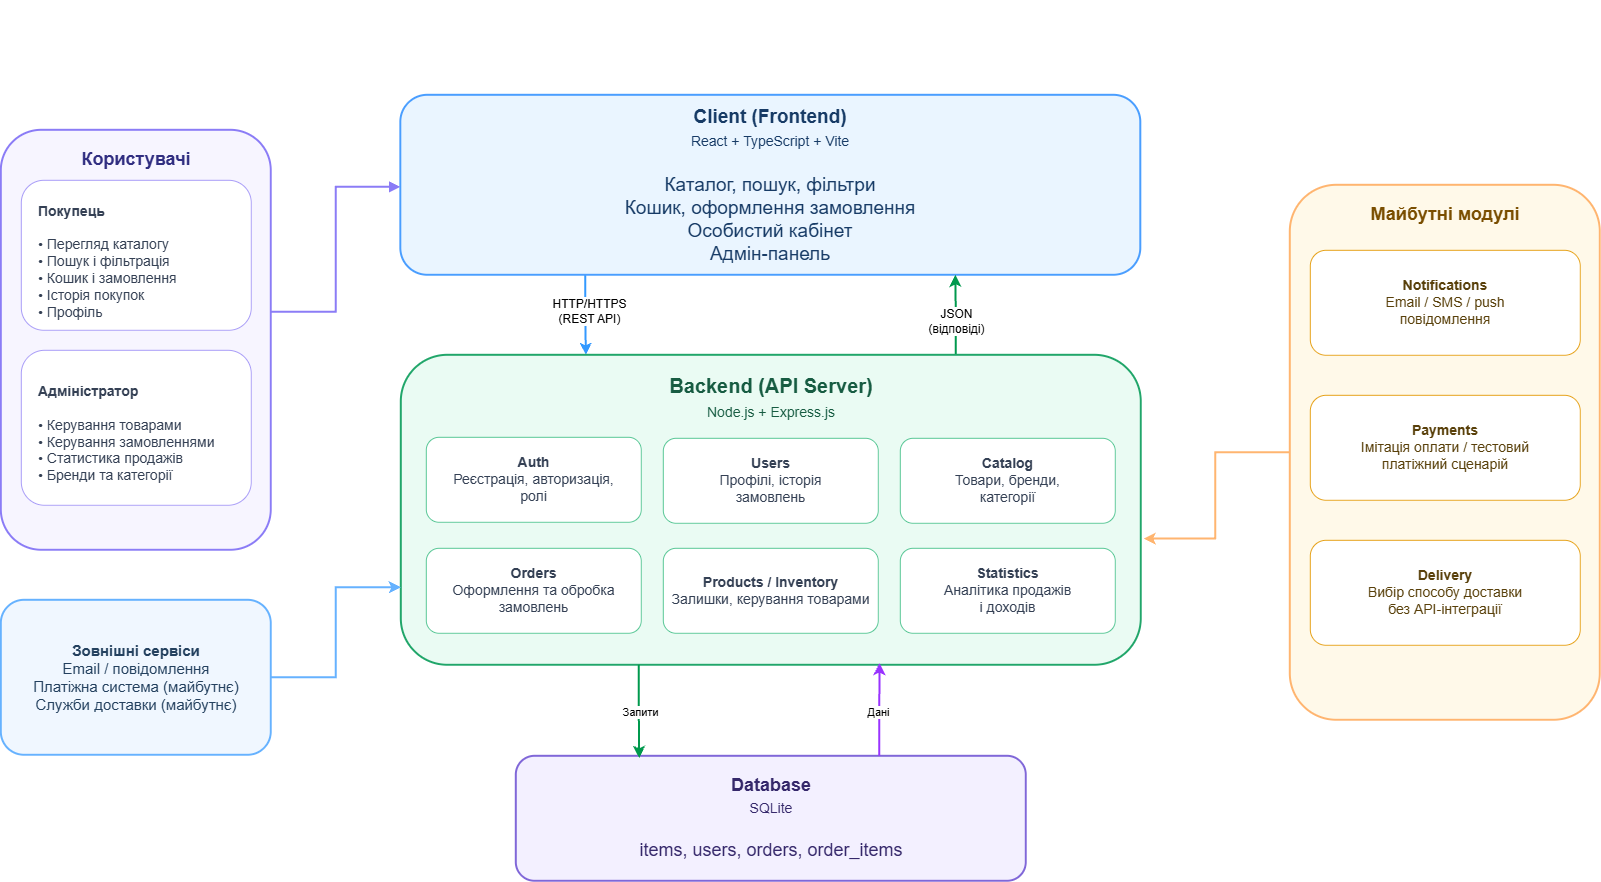

The diagram above was exported from draw.io. Its source (the exported page's mxGraphModel, read from the mxfile embedded in the PNG):
<mxGraphModel dx="2513" dy="1328" grid="1" gridSize="10" guides="1" tooltips="1" connect="1" arrows="1" fold="1" page="1" pageScale="1" pageWidth="1600" pageHeight="1000" math="0" shadow="0">
  <root>
    <mxCell id="0" />
    <mxCell id="1" parent="0" />
    <mxCell id="title" parent="1" style="text;html=1;strokeColor=none;fillColor=none;fontSize=26;fontStyle=1;fontColor=#1F2937;align=center;verticalAlign=middle;" value="&lt;span style=&quot;color: rgb(255, 255, 255);&quot;&gt;Parfume Store - архітектурна діаграма&lt;/span&gt;" vertex="1">
      <mxGeometry height="45" width="740" x="721" y="25" as="geometry" />
    </mxCell>
    <mxCell id="subtitle" parent="1" style="text;html=1;strokeColor=none;fillColor=none;fontSize=15;fontColor=light-dark(#667085,#C4CCD8);align=center;verticalAlign=middle;" value="&lt;font style=&quot;font-size: 18px; color: rgb(255, 255, 255);&quot;&gt;Вебсистема для онлайн-продажу парфумерії&lt;/font&gt;" vertex="1">
      <mxGeometry height="30" width="600" x="791" y="65" as="geometry" />
    </mxCell>
    <mxCell id="usersGroup" parent="1" style="rounded=1;whiteSpace=wrap;html=1;fillColor=#F7F5FF;strokeColor=#8B7CF6;strokeWidth=2;fontSize=18;fontStyle=1;fontColor=#312E81;verticalAlign=top;spacingTop=12;" value="Користувачі" vertex="1">
      <mxGeometry height="420" width="270" x="321" y="155" as="geometry" />
    </mxCell>
    <mxCell id="buyer" parent="1" style="rounded=1;whiteSpace=wrap;html=1;fillColor=#FFFFFF;strokeColor=#A99DF7;fontSize=14;fontColor=#344054;align=left;spacingLeft=15;spacingTop=12;" value="&lt;b&gt;Покупець&lt;/b&gt;&lt;br&gt;&lt;br&gt;• Перегляд каталогу&lt;br&gt;• Пошук і фільтрація&lt;br&gt;• Кошик і замовлення&lt;br&gt;• Історія покупок&lt;br&gt;• Профіль" vertex="1">
      <mxGeometry height="150" width="230" x="341" y="205" as="geometry" />
    </mxCell>
    <mxCell id="admin" parent="1" style="rounded=1;whiteSpace=wrap;html=1;fillColor=#FFFFFF;strokeColor=#A99DF7;fontSize=14;fontColor=#344054;align=left;spacingLeft=15;spacingTop=12;" value="&lt;b&gt;Адміністратор&lt;/b&gt;&lt;br&gt;&lt;br&gt;• Керування товарами&lt;br&gt;• Керування замовленнями&lt;br&gt;• Статистика продажів&lt;br&gt;• Бренди та категорії" vertex="1">
      <mxGeometry height="155" width="230" x="341" y="375" as="geometry" />
    </mxCell>
    <mxCell id="2RoTYEeqK7Nly0HPZ-Wp-2" edge="1" parent="1" source="client" style="edgeStyle=orthogonalEdgeStyle;rounded=0;orthogonalLoop=1;jettySize=auto;html=1;exitX=0.25;exitY=1;exitDx=0;exitDy=0;entryX=0.25;entryY=0;entryDx=0;entryDy=0;strokeColor=light-dark(#3399FF,#3399FF);strokeWidth=2;" target="backend">
      <mxGeometry relative="1" as="geometry" />
    </mxCell>
    <mxCell id="2RoTYEeqK7Nly0HPZ-Wp-13" connectable="0" parent="2RoTYEeqK7Nly0HPZ-Wp-2" style="edgeLabel;html=1;align=center;verticalAlign=middle;resizable=0;points=[];labelBackgroundColor=#FFFFFF;" value="&lt;span style=&quot;font-size: 12px; white-space: normal;&quot;&gt;HTTP/HTTPS&lt;/span&gt;&lt;div style=&quot;font-size: 12px; white-space: normal;&quot;&gt;(REST API)&lt;/div&gt;" vertex="1">
      <mxGeometry relative="1" x="-0.159" y="2" as="geometry">
        <mxPoint as="offset" />
      </mxGeometry>
    </mxCell>
    <mxCell id="client" parent="1" style="rounded=1;whiteSpace=wrap;html=1;fillColor=#EAF5FF;strokeColor=#4A9EFF;strokeWidth=2;fontSize=19;fontColor=#173B66;align=center;verticalAlign=middle;" value="&lt;b&gt;Client (Frontend)&lt;/b&gt;&lt;br&gt;&lt;font style=&quot;font-size:14px&quot;&gt;React + TypeScript + Vite&lt;/font&gt;&lt;br&gt;&lt;br&gt;Каталог, пошук, фільтри&lt;br&gt;Кошик, оформлення замовлення&lt;br&gt;Особистий кабінет&lt;br&gt;Адмін-панель" vertex="1">
      <mxGeometry height="180" width="740" x="720.5" y="120" as="geometry" />
    </mxCell>
    <mxCell id="2RoTYEeqK7Nly0HPZ-Wp-3" edge="1" parent="1" source="backend" style="edgeStyle=orthogonalEdgeStyle;rounded=0;orthogonalLoop=1;jettySize=auto;html=1;exitX=0.75;exitY=0;exitDx=0;exitDy=0;entryX=0.75;entryY=1;entryDx=0;entryDy=0;strokeWidth=2;strokeColor=#00994D;" target="client">
      <mxGeometry relative="1" as="geometry" />
    </mxCell>
    <mxCell id="2RoTYEeqK7Nly0HPZ-Wp-16" connectable="0" parent="2RoTYEeqK7Nly0HPZ-Wp-3" style="edgeLabel;html=1;align=center;verticalAlign=middle;resizable=0;points=[];labelBackgroundColor=#FFFFFF;" value="&lt;span style=&quot;font-size: 12px; white-space: normal;&quot;&gt;JSON&lt;/span&gt;&lt;div style=&quot;font-size: 12px; white-space: normal;&quot;&gt;(відповіді&lt;span style=&quot;color: light-dark(rgb(0, 0, 0), rgb(255, 255, 255));&quot;&gt;)&lt;/span&gt;&lt;/div&gt;" vertex="1">
      <mxGeometry relative="1" x="-0.1174" y="1" as="geometry">
        <mxPoint as="offset" />
      </mxGeometry>
    </mxCell>
    <mxCell id="backend" parent="1" style="rounded=1;whiteSpace=wrap;html=1;fillColor=#EAFBF3;strokeColor=#21A66A;strokeWidth=2;fontSize=20;fontColor=#175C42;align=center;verticalAlign=top;spacingTop=12;" value="&lt;b&gt;Backend (API Server)&lt;/b&gt;&lt;br&gt;&lt;font style=&quot;font-size:14px&quot;&gt;Node.js + Express.js&lt;/font&gt;" vertex="1">
      <mxGeometry height="310" width="740" x="721" y="380" as="geometry" />
    </mxCell>
    <mxCell id="auth" parent="1" style="rounded=1;whiteSpace=wrap;html=1;fillColor=#FFFFFF;strokeColor=#59C796;fontSize=14;fontColor=#344054;align=center;verticalAlign=middle;" value="&lt;b&gt;Auth&lt;/b&gt;&lt;br&gt;Реєстрація, авторизація,&lt;br&gt;ролі" vertex="1">
      <mxGeometry height="85" width="215" x="746" y="462" as="geometry" />
    </mxCell>
    <mxCell id="users" parent="1" style="rounded=1;whiteSpace=wrap;html=1;fillColor=#FFFFFF;strokeColor=#59C796;fontSize=14;fontColor=#344054;align=center;verticalAlign=middle;" value="&lt;b&gt;Users&lt;/b&gt;&lt;br&gt;Профілі, історія&lt;br&gt;замовлень" vertex="1">
      <mxGeometry height="85" width="215" x="983" y="463" as="geometry" />
    </mxCell>
    <mxCell id="catalog" parent="1" style="rounded=1;whiteSpace=wrap;html=1;fillColor=#FFFFFF;strokeColor=#59C796;fontSize=14;fontColor=#344054;align=center;verticalAlign=middle;" value="&lt;b&gt;Catalog&lt;/b&gt;&lt;br&gt;Товари, бренди,&lt;br&gt;категорії" vertex="1">
      <mxGeometry height="85" width="215" x="1220" y="463" as="geometry" />
    </mxCell>
    <mxCell id="orders" parent="1" style="rounded=1;whiteSpace=wrap;html=1;fillColor=#FFFFFF;strokeColor=#59C796;fontSize=14;fontColor=#344054;align=center;verticalAlign=middle;" value="&lt;b&gt;Orders&lt;/b&gt;&lt;br&gt;Оформлення та обробка&lt;br&gt;замовлень" vertex="1">
      <mxGeometry height="85" width="215" x="746" y="573" as="geometry" />
    </mxCell>
    <mxCell id="products" parent="1" style="rounded=1;whiteSpace=wrap;html=1;fillColor=#FFFFFF;strokeColor=#59C796;fontSize=14;fontColor=#344054;align=center;verticalAlign=middle;" value="&lt;b&gt;Products / Inventory&lt;/b&gt;&lt;br&gt;Залишки, керування товарами" vertex="1">
      <mxGeometry height="85" width="215" x="983" y="573" as="geometry" />
    </mxCell>
    <mxCell id="stats" parent="1" style="rounded=1;whiteSpace=wrap;html=1;fillColor=#FFFFFF;strokeColor=#59C796;fontSize=14;fontColor=#344054;align=center;verticalAlign=middle;" value="&lt;b&gt;Statistics&lt;/b&gt;&lt;br&gt;Аналітика продажів&lt;br&gt;і доходів" vertex="1">
      <mxGeometry height="85" width="215" x="1220" y="573" as="geometry" />
    </mxCell>
    <mxCell id="db" parent="1" style="rounded=1;whiteSpace=wrap;html=1;fillColor=#F3F0FF;strokeColor=#8067D8;strokeWidth=2;fontSize=18;fontColor=#35286B;align=center;verticalAlign=middle;" value="&lt;b&gt;Database&lt;/b&gt;&lt;br&gt;&lt;font style=&quot;font-size:14px&quot;&gt;SQLite&lt;/font&gt;&lt;br&gt;&lt;br&gt;items, users, orders, order_items" vertex="1">
      <mxGeometry height="125" width="510" x="836" y="781" as="geometry" />
    </mxCell>
    <mxCell id="futureGroup" parent="1" style="rounded=1;whiteSpace=wrap;html=1;fillColor=#FFF9E9;strokeColor=#FFB570;strokeWidth=2;fontSize=18;fontStyle=1;fontColor=#7A4E00;verticalAlign=top;spacingTop=12;" value="Майбутні модулі" vertex="1">
      <mxGeometry height="535" width="310" x="1610" y="210" as="geometry" />
    </mxCell>
    <mxCell id="notifications" parent="1" style="rounded=1;whiteSpace=wrap;html=1;fillColor=#FFFFFF;strokeColor=#E6A21A;fontSize=14;fontColor=#59400A;align=center;verticalAlign=middle;" value="&lt;b&gt;Notifications&lt;/b&gt;&lt;br&gt;Email / SMS / push&lt;br&gt;повідомлення" vertex="1">
      <mxGeometry height="105" width="270" x="1630" y="275" as="geometry" />
    </mxCell>
    <mxCell id="payments" parent="1" style="rounded=1;whiteSpace=wrap;html=1;fillColor=#FFFFFF;strokeColor=#E6A21A;fontSize=14;fontColor=#59400A;align=center;verticalAlign=middle;" value="&lt;b&gt;Payments&lt;/b&gt;&lt;br&gt;Імітація оплати / тестовий&lt;br&gt;платіжний сценарій" vertex="1">
      <mxGeometry height="105" width="270" x="1630" y="420" as="geometry" />
    </mxCell>
    <mxCell id="delivery" parent="1" style="rounded=1;whiteSpace=wrap;html=1;fillColor=#FFFFFF;strokeColor=#E6A21A;fontSize=14;fontColor=#59400A;align=center;verticalAlign=middle;" value="&lt;b&gt;Delivery&lt;/b&gt;&lt;br&gt;Вибір способу доставки&lt;br&gt;без API-інтеграції" vertex="1">
      <mxGeometry height="105" width="270" x="1630" y="565" as="geometry" />
    </mxCell>
    <mxCell id="2RoTYEeqK7Nly0HPZ-Wp-26" edge="1" parent="1" source="external" style="edgeStyle=orthogonalEdgeStyle;rounded=0;orthogonalLoop=1;jettySize=auto;html=1;exitX=1;exitY=0.5;exitDx=0;exitDy=0;entryX=0;entryY=0.75;entryDx=0;entryDy=0;strokeWidth=2;strokeColor=#66B2FF;" target="backend">
      <mxGeometry relative="1" as="geometry" />
    </mxCell>
    <mxCell id="external" parent="1" style="rounded=1;whiteSpace=wrap;html=1;fillColor=#F0F7FF;strokeColor=#66B2FF;strokeWidth=2;fontSize=15;fontColor=#24415F;align=center;verticalAlign=middle;" value="&lt;b&gt;Зовнішні сервіси&lt;/b&gt;&lt;br&gt;Email / повідомлення&lt;br&gt;Платіжна система (майбутнє)&lt;br&gt;Служби доставки (майбутнє)" vertex="1">
      <mxGeometry height="155" width="270" x="321" y="625" as="geometry" />
    </mxCell>
    <mxCell id="e5" edge="1" parent="1" style="edgeStyle=orthogonalEdgeStyle;rounded=0;orthogonalLoop=1;jettySize=auto;html=1;endArrow=block;strokeWidth=2;strokeColor=light-dark(#8B7CF6,#6600CC);fontSize=12;fontColor=#475467;" value="">
      <mxGeometry relative="1" as="geometry">
        <Array as="points">
          <mxPoint x="656" y="337" />
          <mxPoint x="656" y="212" />
        </Array>
        <mxPoint x="591.0000000000002" y="337" as="sourcePoint" />
        <mxPoint x="720.5" y="212" as="targetPoint" />
      </mxGeometry>
    </mxCell>
    <mxCell id="2RoTYEeqK7Nly0HPZ-Wp-20" edge="1" parent="1" style="edgeStyle=orthogonalEdgeStyle;rounded=0;orthogonalLoop=1;jettySize=auto;html=1;exitX=0.25;exitY=0;exitDx=0;exitDy=0;entryX=0.328;entryY=0.994;entryDx=0;entryDy=0;entryPerimeter=0;strokeWidth=2;strokeColor=#9933FF;">
      <mxGeometry relative="1" as="geometry">
        <mxPoint x="1199.5" y="781" as="sourcePoint" />
        <mxPoint x="1199.7199999999998" y="688.1400000000001" as="targetPoint" />
      </mxGeometry>
    </mxCell>
    <mxCell id="2RoTYEeqK7Nly0HPZ-Wp-21" connectable="0" parent="2RoTYEeqK7Nly0HPZ-Wp-20" style="edgeLabel;html=1;align=center;verticalAlign=middle;resizable=0;points=[];" value="Дані" vertex="1">
      <mxGeometry relative="1" x="-0.017" y="3" as="geometry">
        <mxPoint as="offset" />
      </mxGeometry>
    </mxCell>
    <mxCell id="2RoTYEeqK7Nly0HPZ-Wp-22" edge="1" parent="1" style="edgeStyle=orthogonalEdgeStyle;rounded=0;orthogonalLoop=1;jettySize=auto;html=1;exitX=0.25;exitY=1;exitDx=0;exitDy=0;entryX=0.138;entryY=0.017;entryDx=0;entryDy=0;entryPerimeter=0;strokeColor=#00994D;strokeWidth=2;">
      <mxGeometry relative="1" as="geometry">
        <mxPoint x="959" y="690" as="sourcePoint" />
        <mxPoint x="959.3800000000001" y="783.125" as="targetPoint" />
      </mxGeometry>
    </mxCell>
    <mxCell id="2RoTYEeqK7Nly0HPZ-Wp-23" connectable="0" parent="2RoTYEeqK7Nly0HPZ-Wp-22" style="edgeLabel;html=1;align=center;verticalAlign=middle;resizable=0;points=[];" value="Запити" vertex="1">
      <mxGeometry relative="1" x="-0.2762" as="geometry">
        <mxPoint y="11" as="offset" />
      </mxGeometry>
    </mxCell>
    <mxCell id="2RoTYEeqK7Nly0HPZ-Wp-24" edge="1" parent="1" source="futureGroup" style="edgeStyle=orthogonalEdgeStyle;rounded=0;orthogonalLoop=1;jettySize=auto;html=1;exitX=0;exitY=0.5;exitDx=0;exitDy=0;entryX=1.004;entryY=0.593;entryDx=0;entryDy=0;entryPerimeter=0;strokeWidth=2;strokeColor=#FFB570;" target="backend">
      <mxGeometry relative="1" as="geometry" />
    </mxCell>
  </root>
</mxGraphModel>